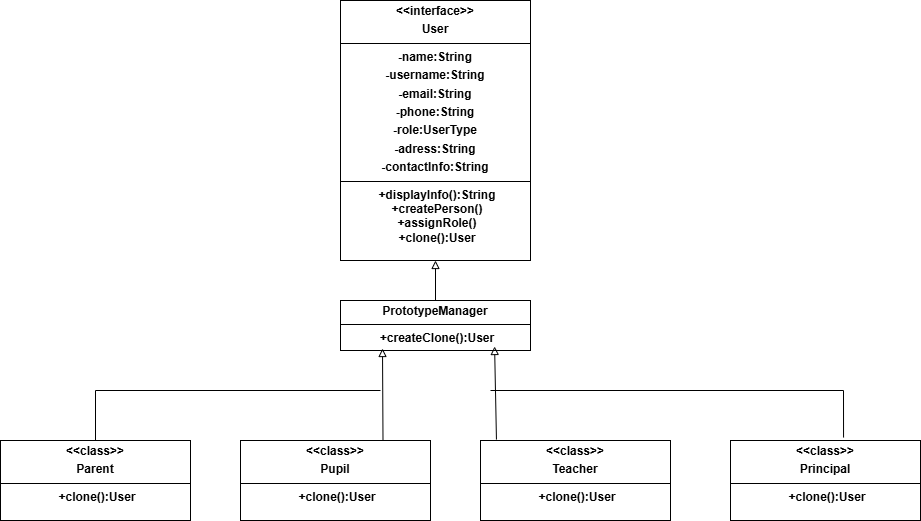

The diagram above was exported from draw.io. Its source (the exported page's mxGraphModel, read from the mxfile embedded in the PNG):
<mxGraphModel dx="1426" dy="751" grid="1" gridSize="10" guides="1" tooltips="1" connect="1" arrows="1" fold="1" page="1" pageScale="1" pageWidth="850" pageHeight="1100" math="0" shadow="0">
  <root>
    <mxCell id="0" />
    <mxCell id="1" parent="0" />
    <mxCell id="Vlsh8QKGR2mj6WTwV1Y_-1" value="&lt;p style=&quot;margin:0px;margin-top:4px;text-align:center;&quot;&gt;&lt;span style=&quot;font-weight: 700; text-wrap-mode: nowrap;&quot;&gt;&amp;nbsp;&lt;/span&gt;&lt;span style=&quot;background-color: transparent; color: light-dark(rgb(0, 0, 0), rgb(255, 255, 255)); font-weight: 700; text-wrap-mode: nowrap;&quot;&gt;&amp;lt;&amp;lt;interface&amp;gt;&amp;gt;&amp;nbsp;&lt;/span&gt;&lt;/p&gt;&lt;p style=&quot;margin:0px;margin-top:4px;text-align:center;&quot;&gt;&lt;span style=&quot;background-color: transparent; color: light-dark(rgb(0, 0, 0), rgb(255, 255, 255)); font-weight: 700; text-wrap-mode: nowrap;&quot;&gt;User&lt;/span&gt;&lt;/p&gt;&lt;hr size=&quot;1&quot; style=&quot;border-style:solid;&quot;&gt;&lt;p style=&quot;margin: 4px 0px 0px; text-align: center;&quot;&gt;&lt;span style=&quot;text-wrap-mode: nowrap;&quot;&gt;&lt;b&gt;-name:String&lt;/b&gt;&lt;/span&gt;&lt;/p&gt;&lt;p style=&quot;margin: 4px 0px 0px; text-align: center;&quot;&gt;&lt;span style=&quot;text-wrap-mode: nowrap;&quot;&gt;&lt;b&gt;-username:String&lt;/b&gt;&lt;/span&gt;&lt;/p&gt;&lt;p style=&quot;margin: 4px 0px 0px; text-align: center;&quot;&gt;&lt;span style=&quot;text-wrap-mode: nowrap;&quot;&gt;&lt;b&gt;-email:String&lt;/b&gt;&lt;/span&gt;&lt;/p&gt;&lt;p style=&quot;margin: 4px 0px 0px; text-align: center;&quot;&gt;&lt;span style=&quot;text-wrap-mode: nowrap;&quot;&gt;&lt;b&gt;-phone:String&lt;/b&gt;&lt;/span&gt;&lt;/p&gt;&lt;p style=&quot;margin: 4px 0px 0px; text-align: center;&quot;&gt;&lt;span style=&quot;text-wrap-mode: nowrap;&quot;&gt;&lt;b&gt;-role:UserType&lt;/b&gt;&lt;/span&gt;&lt;/p&gt;&lt;p style=&quot;margin: 4px 0px 0px; text-align: center;&quot;&gt;&lt;span style=&quot;text-wrap-mode: nowrap;&quot;&gt;&lt;b&gt;-adress:String&lt;/b&gt;&lt;/span&gt;&lt;/p&gt;&lt;p style=&quot;margin: 4px 0px 0px; text-align: center;&quot;&gt;&lt;span style=&quot;text-wrap-mode: nowrap;&quot;&gt;&lt;b&gt;-contactInfo:String&lt;/b&gt;&lt;/span&gt;&lt;/p&gt;&lt;hr size=&quot;1&quot; style=&quot;border-style:solid;&quot;&gt;&lt;p style=&quot;text-align: center; margin: 0px 0px 0px 4px;&quot;&gt;&lt;span style=&quot;text-wrap-mode: nowrap;&quot;&gt;&lt;b&gt;+displayInfo():String&lt;/b&gt;&lt;/span&gt;&lt;/p&gt;&lt;p style=&quot;text-align: center; margin: 0px 0px 0px 4px;&quot;&gt;&lt;span style=&quot;text-wrap-mode: nowrap;&quot;&gt;&lt;b&gt;+createPerson()&lt;/b&gt;&lt;/span&gt;&lt;/p&gt;&lt;p style=&quot;text-align: center; margin: 0px 0px 0px 4px;&quot;&gt;&lt;span style=&quot;text-wrap-mode: nowrap;&quot;&gt;&lt;b&gt;+assignRole()&lt;/b&gt;&lt;/span&gt;&lt;/p&gt;&lt;p style=&quot;text-align: center; margin: 0px 0px 0px 4px;&quot;&gt;&lt;span style=&quot;text-wrap-mode: nowrap;&quot;&gt;&lt;b&gt;+clone():User&lt;/b&gt;&lt;/span&gt;&lt;/p&gt;&lt;p style=&quot;margin:0px;margin-left:4px;&quot;&gt;&lt;span style=&quot;font-weight: 700; text-align: center; text-wrap-mode: nowrap;&quot;&gt;&lt;br&gt;&lt;/span&gt;&lt;/p&gt;" style="verticalAlign=top;align=left;overflow=fill;html=1;whiteSpace=wrap;" vertex="1" parent="1">
      <mxGeometry x="510" y="90" width="190" height="260" as="geometry" />
    </mxCell>
    <mxCell id="Vlsh8QKGR2mj6WTwV1Y_-2" value="&lt;p style=&quot;margin:0px;margin-top:4px;text-align:center;&quot;&gt;&lt;span style=&quot;text-wrap-mode: nowrap;&quot;&gt;&lt;b&gt;PrototypeManager&lt;/b&gt;&lt;/span&gt;&lt;/p&gt;&lt;hr size=&quot;1&quot; style=&quot;border-style:solid;&quot;&gt;&lt;p style=&quot;margin: 4px 0px 0px; text-align: center;&quot;&gt;&lt;/p&gt;&lt;p style=&quot;text-align: center; margin: 0px 0px 0px 4px;&quot;&gt;&lt;span style=&quot;text-wrap-mode: nowrap;&quot;&gt;&lt;b&gt;+createClone():User&lt;/b&gt;&lt;/span&gt;&lt;/p&gt;&lt;p style=&quot;margin:0px;margin-left:4px;&quot;&gt;&lt;span style=&quot;font-weight: 700; text-align: center; text-wrap-mode: nowrap;&quot;&gt;&lt;br&gt;&lt;/span&gt;&lt;/p&gt;" style="verticalAlign=top;align=left;overflow=fill;html=1;whiteSpace=wrap;" vertex="1" parent="1">
      <mxGeometry x="510" y="390" width="190" height="50" as="geometry" />
    </mxCell>
    <mxCell id="Vlsh8QKGR2mj6WTwV1Y_-4" value="&lt;p style=&quot;margin:0px;margin-top:4px;text-align:center;&quot;&gt;&lt;span style=&quot;text-wrap-mode: nowrap;&quot;&gt;&lt;b&gt;&amp;lt;&amp;lt;class&lt;/b&gt;&lt;/span&gt;&lt;b style=&quot;text-wrap-mode: nowrap; background-color: transparent; color: light-dark(rgb(0, 0, 0), rgb(255, 255, 255));&quot;&gt;&amp;gt;&amp;gt;&lt;/b&gt;&lt;/p&gt;&lt;p style=&quot;margin:0px;margin-top:4px;text-align:center;&quot;&gt;&lt;b style=&quot;text-wrap-mode: nowrap; background-color: transparent; color: light-dark(rgb(0, 0, 0), rgb(255, 255, 255));&quot;&gt;Parent&lt;/b&gt;&lt;/p&gt;&lt;hr size=&quot;1&quot; style=&quot;border-style:solid;&quot;&gt;&lt;p style=&quot;margin: 4px 0px 0px; text-align: center;&quot;&gt;&lt;/p&gt;&lt;p style=&quot;text-align: center; margin: 0px 0px 0px 4px;&quot;&gt;&lt;span style=&quot;text-wrap-mode: nowrap;&quot;&gt;&lt;b&gt;+clone():User&lt;/b&gt;&lt;/span&gt;&lt;/p&gt;" style="verticalAlign=top;align=left;overflow=fill;html=1;whiteSpace=wrap;" vertex="1" parent="1">
      <mxGeometry x="170" y="530" width="190" height="80" as="geometry" />
    </mxCell>
    <mxCell id="Vlsh8QKGR2mj6WTwV1Y_-5" value="&lt;p style=&quot;margin:0px;margin-top:4px;text-align:center;&quot;&gt;&lt;span style=&quot;text-wrap-mode: nowrap;&quot;&gt;&lt;b&gt;&amp;lt;&amp;lt;class&lt;/b&gt;&lt;/span&gt;&lt;b style=&quot;text-wrap-mode: nowrap; background-color: transparent; color: light-dark(rgb(0, 0, 0), rgb(255, 255, 255));&quot;&gt;&amp;gt;&amp;gt;&lt;/b&gt;&lt;/p&gt;&lt;p style=&quot;margin:0px;margin-top:4px;text-align:center;&quot;&gt;&lt;b style=&quot;text-wrap-mode: nowrap; background-color: transparent; color: light-dark(rgb(0, 0, 0), rgb(255, 255, 255));&quot;&gt;Pupil&lt;/b&gt;&lt;/p&gt;&lt;hr size=&quot;1&quot; style=&quot;border-style:solid;&quot;&gt;&lt;p style=&quot;margin: 4px 0px 0px; text-align: center;&quot;&gt;&lt;/p&gt;&lt;p style=&quot;text-align: center; margin: 0px 0px 0px 4px;&quot;&gt;&lt;span style=&quot;text-wrap-mode: nowrap;&quot;&gt;&lt;b&gt;+clone():User&lt;/b&gt;&lt;/span&gt;&lt;/p&gt;" style="verticalAlign=top;align=left;overflow=fill;html=1;whiteSpace=wrap;" vertex="1" parent="1">
      <mxGeometry x="410" y="530" width="190" height="80" as="geometry" />
    </mxCell>
    <mxCell id="Vlsh8QKGR2mj6WTwV1Y_-6" value="&lt;p style=&quot;margin:0px;margin-top:4px;text-align:center;&quot;&gt;&lt;span style=&quot;text-wrap-mode: nowrap;&quot;&gt;&lt;b&gt;&amp;lt;&amp;lt;class&lt;/b&gt;&lt;/span&gt;&lt;b style=&quot;text-wrap-mode: nowrap; background-color: transparent; color: light-dark(rgb(0, 0, 0), rgb(255, 255, 255));&quot;&gt;&amp;gt;&amp;gt;&lt;/b&gt;&lt;/p&gt;&lt;p style=&quot;margin:0px;margin-top:4px;text-align:center;&quot;&gt;&lt;b style=&quot;text-wrap-mode: nowrap; background-color: transparent; color: light-dark(rgb(0, 0, 0), rgb(255, 255, 255));&quot;&gt;Teacher&lt;/b&gt;&lt;/p&gt;&lt;hr size=&quot;1&quot; style=&quot;border-style:solid;&quot;&gt;&lt;p style=&quot;margin: 4px 0px 0px; text-align: center;&quot;&gt;&lt;/p&gt;&lt;p style=&quot;text-align: center; margin: 0px 0px 0px 4px;&quot;&gt;&lt;span style=&quot;text-wrap-mode: nowrap;&quot;&gt;&lt;b&gt;+clone():User&lt;/b&gt;&lt;/span&gt;&lt;/p&gt;" style="verticalAlign=top;align=left;overflow=fill;html=1;whiteSpace=wrap;" vertex="1" parent="1">
      <mxGeometry x="650" y="530" width="190" height="80" as="geometry" />
    </mxCell>
    <mxCell id="Vlsh8QKGR2mj6WTwV1Y_-7" value="&lt;p style=&quot;margin:0px;margin-top:4px;text-align:center;&quot;&gt;&lt;span style=&quot;text-wrap-mode: nowrap;&quot;&gt;&lt;b&gt;&amp;lt;&amp;lt;class&lt;/b&gt;&lt;/span&gt;&lt;b style=&quot;text-wrap-mode: nowrap; background-color: transparent; color: light-dark(rgb(0, 0, 0), rgb(255, 255, 255));&quot;&gt;&amp;gt;&amp;gt;&lt;/b&gt;&lt;/p&gt;&lt;p style=&quot;margin:0px;margin-top:4px;text-align:center;&quot;&gt;&lt;b style=&quot;text-wrap-mode: nowrap; background-color: transparent; color: light-dark(rgb(0, 0, 0), rgb(255, 255, 255));&quot;&gt;Principal&lt;/b&gt;&lt;/p&gt;&lt;hr size=&quot;1&quot; style=&quot;border-style:solid;&quot;&gt;&lt;p style=&quot;margin: 4px 0px 0px; text-align: center;&quot;&gt;&lt;/p&gt;&lt;p style=&quot;text-align: center; margin: 0px 0px 0px 4px;&quot;&gt;&lt;span style=&quot;text-wrap-mode: nowrap;&quot;&gt;&lt;b&gt;+clone():User&lt;/b&gt;&lt;/span&gt;&lt;/p&gt;" style="verticalAlign=top;align=left;overflow=fill;html=1;whiteSpace=wrap;" vertex="1" parent="1">
      <mxGeometry x="900" y="530" width="190" height="80" as="geometry" />
    </mxCell>
    <mxCell id="Vlsh8QKGR2mj6WTwV1Y_-8" value="" style="html=1;verticalAlign=bottom;labelBackgroundColor=none;endArrow=block;endFill=0;rounded=0;entryX=0.5;entryY=1;entryDx=0;entryDy=0;" edge="1" parent="1" source="Vlsh8QKGR2mj6WTwV1Y_-2" target="Vlsh8QKGR2mj6WTwV1Y_-1">
      <mxGeometry width="160" relative="1" as="geometry">
        <mxPoint x="350" y="440" as="sourcePoint" />
        <mxPoint x="510" y="440" as="targetPoint" />
      </mxGeometry>
    </mxCell>
    <mxCell id="Vlsh8QKGR2mj6WTwV1Y_-10" value="" style="html=1;verticalAlign=bottom;labelBackgroundColor=none;endArrow=block;endFill=0;rounded=0;exitX=0.75;exitY=0;exitDx=0;exitDy=0;entryX=0.221;entryY=0.96;entryDx=0;entryDy=0;entryPerimeter=0;" edge="1" parent="1" source="Vlsh8QKGR2mj6WTwV1Y_-5" target="Vlsh8QKGR2mj6WTwV1Y_-2">
      <mxGeometry width="160" relative="1" as="geometry">
        <mxPoint x="350" y="440" as="sourcePoint" />
        <mxPoint x="510" y="440" as="targetPoint" />
      </mxGeometry>
    </mxCell>
    <mxCell id="Vlsh8QKGR2mj6WTwV1Y_-12" value="" style="endArrow=none;html=1;rounded=0;exitX=0.5;exitY=0;exitDx=0;exitDy=0;endFill=1;startFill=0;" edge="1" parent="1" source="Vlsh8QKGR2mj6WTwV1Y_-4">
      <mxGeometry width="50" height="50" relative="1" as="geometry">
        <mxPoint x="400" y="460" as="sourcePoint" />
        <mxPoint x="550" y="480" as="targetPoint" />
        <Array as="points">
          <mxPoint x="265" y="480" />
        </Array>
      </mxGeometry>
    </mxCell>
    <mxCell id="Vlsh8QKGR2mj6WTwV1Y_-14" value="" style="html=1;verticalAlign=bottom;labelBackgroundColor=none;endArrow=block;endFill=0;rounded=0;exitX=0.084;exitY=-0.012;exitDx=0;exitDy=0;entryX=0.811;entryY=0.92;entryDx=0;entryDy=0;exitPerimeter=0;entryPerimeter=0;" edge="1" parent="1" source="Vlsh8QKGR2mj6WTwV1Y_-6" target="Vlsh8QKGR2mj6WTwV1Y_-2">
      <mxGeometry width="160" relative="1" as="geometry">
        <mxPoint x="753" y="564" as="sourcePoint" />
        <mxPoint x="750" y="470" as="targetPoint" />
      </mxGeometry>
    </mxCell>
    <mxCell id="Vlsh8QKGR2mj6WTwV1Y_-15" value="" style="endArrow=none;html=1;rounded=0;exitX=0.595;exitY=-0.037;exitDx=0;exitDy=0;exitPerimeter=0;startFill=0;" edge="1" parent="1" source="Vlsh8QKGR2mj6WTwV1Y_-7">
      <mxGeometry width="50" height="50" relative="1" as="geometry">
        <mxPoint x="400" y="460" as="sourcePoint" />
        <mxPoint x="660" y="480" as="targetPoint" />
        <Array as="points">
          <mxPoint x="1013" y="480" />
        </Array>
      </mxGeometry>
    </mxCell>
  </root>
</mxGraphModel>